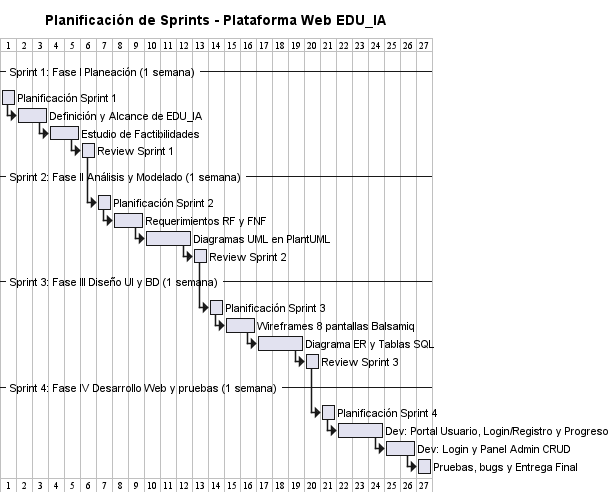

The diagram above was rendered by PlantUML. Its source (embedded in the PNG):
@startgantt
title Planificación de Sprints - Plataforma Web EDU_IA

-- Sprint 1: Fase I Planeación (1 semana) --
[Planificación Sprint 1] lasts 1 days
[Definición y Alcance de EDU_IA] lasts 2 days
[Estudio de Factibilidades] lasts 2 days
[Review Sprint 1] lasts 1 days

[Planificación Sprint 1] -> [Definición y Alcance de EDU_IA]
[Definición y Alcance de EDU_IA] -> [Estudio de Factibilidades]
[Estudio de Factibilidades] -> [Review Sprint 1]

-- Sprint 2: Fase II Análisis y Modelado (1 semana) --
[Planificación Sprint 2] lasts 1 days
[Requerimientos RF y FNF] lasts 2 days
[Diagramas UML en PlantUML] lasts 3 days
[Review Sprint 2] lasts 1 days

[Review Sprint 1] -> [Planificación Sprint 2]
[Planificación Sprint 2] -> [Requerimientos RF y FNF]
[Requerimientos RF y FNF] -> [Diagramas UML en PlantUML]
[Diagramas UML en PlantUML] -> [Review Sprint 2]

-- Sprint 3: Fase III Diseño UI y BD (1 semana) --
[Planificación Sprint 3] lasts 1 days
[Wireframes 8 pantallas Balsamiq] lasts 2 days
[Diagrama ER y Tablas SQL] lasts 3 days
[Review Sprint 3] lasts 1 days

[Review Sprint 2] -> [Planificación Sprint 3]
[Planificación Sprint 3] -> [Wireframes 8 pantallas Balsamiq]
[Wireframes 8 pantallas Balsamiq] -> [Diagrama ER y Tablas SQL]
[Diagrama ER y Tablas SQL] -> [Review Sprint 3]

-- Sprint 4: Fase IV Desarrollo Web y pruebas (1 semana) --
[Planificación Sprint 4] lasts 1 days
[Dev: Portal Usuario, Login/Registro y Progreso] lasts 3 days
[Dev: Login y Panel Admin CRUD] lasts 2 days
[Pruebas, bugs y Entrega Final] lasts 1 days

[Review Sprint 3] -> [Planificación Sprint 4]
[Planificación Sprint 4] -> [Dev: Portal Usuario, Login/Registro y Progreso]
[Dev: Portal Usuario, Login/Registro y Progreso] -> [Dev: Login y Panel Admin CRUD]
[Dev: Login y Panel Admin CRUD] -> [Pruebas, bugs y Entrega Final]


@endgantt